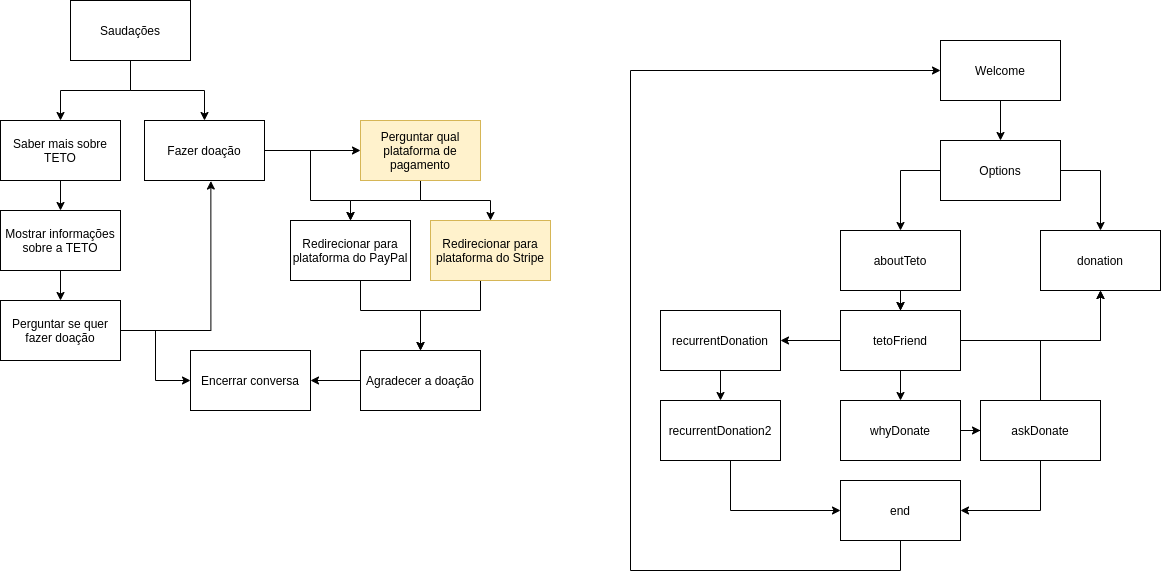

The diagram above was exported from draw.io. Its source (the exported page's mxGraphModel, read from the mxfile embedded in the PNG):
<mxGraphModel dx="2062" dy="734" grid="1" gridSize="10" guides="1" tooltips="1" connect="1" arrows="1" fold="1" page="1" pageScale="1" pageWidth="827" pageHeight="1169" math="0" shadow="0">
  <root>
    <mxCell id="0" />
    <mxCell id="1" parent="0" />
    <mxCell id="eDH6EuAGEiHAWenNvWn3-2" style="edgeStyle=orthogonalEdgeStyle;rounded=0;orthogonalLoop=1;jettySize=auto;html=1;entryX=0.5;entryY=0;entryDx=0;entryDy=0;" edge="1" parent="1" source="eDH6EuAGEiHAWenNvWn3-1" target="eDH6EuAGEiHAWenNvWn3-3">
      <mxGeometry relative="1" as="geometry">
        <mxPoint x="310" y="280" as="targetPoint" />
      </mxGeometry>
    </mxCell>
    <mxCell id="eDH6EuAGEiHAWenNvWn3-5" style="edgeStyle=orthogonalEdgeStyle;rounded=0;orthogonalLoop=1;jettySize=auto;html=1;entryX=0.5;entryY=0;entryDx=0;entryDy=0;" edge="1" parent="1" source="eDH6EuAGEiHAWenNvWn3-1" target="eDH6EuAGEiHAWenNvWn3-4">
      <mxGeometry relative="1" as="geometry" />
    </mxCell>
    <mxCell id="eDH6EuAGEiHAWenNvWn3-1" value="Saudações" style="rounded=0;whiteSpace=wrap;html=1;" vertex="1" parent="1">
      <mxGeometry x="340" y="150" width="120" height="60" as="geometry" />
    </mxCell>
    <mxCell id="eDH6EuAGEiHAWenNvWn3-23" style="edgeStyle=orthogonalEdgeStyle;rounded=0;orthogonalLoop=1;jettySize=auto;html=1;entryX=0.5;entryY=0;entryDx=0;entryDy=0;" edge="1" parent="1" source="eDH6EuAGEiHAWenNvWn3-3" target="eDH6EuAGEiHAWenNvWn3-9">
      <mxGeometry relative="1" as="geometry" />
    </mxCell>
    <mxCell id="eDH6EuAGEiHAWenNvWn3-3" value="Saber mais sobre TETO" style="rounded=0;whiteSpace=wrap;html=1;" vertex="1" parent="1">
      <mxGeometry x="270" y="270" width="120" height="60" as="geometry" />
    </mxCell>
    <mxCell id="eDH6EuAGEiHAWenNvWn3-14" style="edgeStyle=orthogonalEdgeStyle;rounded=0;orthogonalLoop=1;jettySize=auto;html=1;entryX=0;entryY=0.5;entryDx=0;entryDy=0;" edge="1" parent="1" source="eDH6EuAGEiHAWenNvWn3-4" target="eDH6EuAGEiHAWenNvWn3-12">
      <mxGeometry relative="1" as="geometry" />
    </mxCell>
    <mxCell id="eDH6EuAGEiHAWenNvWn3-25" style="edgeStyle=orthogonalEdgeStyle;rounded=0;orthogonalLoop=1;jettySize=auto;html=1;entryX=0.5;entryY=0;entryDx=0;entryDy=0;" edge="1" parent="1" source="eDH6EuAGEiHAWenNvWn3-4" target="eDH6EuAGEiHAWenNvWn3-15">
      <mxGeometry relative="1" as="geometry">
        <Array as="points">
          <mxPoint x="580" y="300" />
          <mxPoint x="580" y="350" />
          <mxPoint x="620" y="350" />
        </Array>
      </mxGeometry>
    </mxCell>
    <mxCell id="eDH6EuAGEiHAWenNvWn3-4" value="Fazer doação" style="rounded=0;whiteSpace=wrap;html=1;" vertex="1" parent="1">
      <mxGeometry x="414" y="270" width="120" height="60" as="geometry" />
    </mxCell>
    <mxCell id="eDH6EuAGEiHAWenNvWn3-6" value="Encerrar conversa" style="rounded=0;whiteSpace=wrap;html=1;" vertex="1" parent="1">
      <mxGeometry x="460" y="500" width="120" height="60" as="geometry" />
    </mxCell>
    <mxCell id="eDH6EuAGEiHAWenNvWn3-24" style="edgeStyle=orthogonalEdgeStyle;rounded=0;orthogonalLoop=1;jettySize=auto;html=1;entryX=0.5;entryY=0;entryDx=0;entryDy=0;" edge="1" parent="1" source="eDH6EuAGEiHAWenNvWn3-9" target="eDH6EuAGEiHAWenNvWn3-10">
      <mxGeometry relative="1" as="geometry" />
    </mxCell>
    <mxCell id="eDH6EuAGEiHAWenNvWn3-9" value="Mostrar informações sobre a TETO" style="rounded=0;whiteSpace=wrap;html=1;" vertex="1" parent="1">
      <mxGeometry x="270" y="360" width="120" height="60" as="geometry" />
    </mxCell>
    <mxCell id="eDH6EuAGEiHAWenNvWn3-11" style="edgeStyle=orthogonalEdgeStyle;rounded=0;orthogonalLoop=1;jettySize=auto;html=1;entryX=0.553;entryY=1.009;entryDx=0;entryDy=0;entryPerimeter=0;" edge="1" parent="1" source="eDH6EuAGEiHAWenNvWn3-10" target="eDH6EuAGEiHAWenNvWn3-4">
      <mxGeometry relative="1" as="geometry" />
    </mxCell>
    <mxCell id="eDH6EuAGEiHAWenNvWn3-13" style="edgeStyle=orthogonalEdgeStyle;rounded=0;orthogonalLoop=1;jettySize=auto;html=1;entryX=0;entryY=0.5;entryDx=0;entryDy=0;" edge="1" parent="1" source="eDH6EuAGEiHAWenNvWn3-10" target="eDH6EuAGEiHAWenNvWn3-6">
      <mxGeometry relative="1" as="geometry" />
    </mxCell>
    <mxCell id="eDH6EuAGEiHAWenNvWn3-10" value="Perguntar se quer fazer doação" style="rounded=0;whiteSpace=wrap;html=1;" vertex="1" parent="1">
      <mxGeometry x="270" y="450" width="120" height="60" as="geometry" />
    </mxCell>
    <mxCell id="eDH6EuAGEiHAWenNvWn3-16" style="edgeStyle=orthogonalEdgeStyle;rounded=0;orthogonalLoop=1;jettySize=auto;html=1;entryX=0.5;entryY=0;entryDx=0;entryDy=0;" edge="1" parent="1" source="eDH6EuAGEiHAWenNvWn3-12" target="eDH6EuAGEiHAWenNvWn3-15">
      <mxGeometry relative="1" as="geometry" />
    </mxCell>
    <mxCell id="eDH6EuAGEiHAWenNvWn3-20" style="edgeStyle=orthogonalEdgeStyle;rounded=0;orthogonalLoop=1;jettySize=auto;html=1;entryX=0.5;entryY=0;entryDx=0;entryDy=0;" edge="1" parent="1" source="eDH6EuAGEiHAWenNvWn3-12" target="eDH6EuAGEiHAWenNvWn3-18">
      <mxGeometry relative="1" as="geometry" />
    </mxCell>
    <mxCell id="eDH6EuAGEiHAWenNvWn3-12" value="Perguntar qual plataforma de pagamento" style="rounded=0;whiteSpace=wrap;html=1;fillColor=#fff2cc;strokeColor=#d6b656;" vertex="1" parent="1">
      <mxGeometry x="630" y="270" width="120" height="60" as="geometry" />
    </mxCell>
    <mxCell id="eDH6EuAGEiHAWenNvWn3-17" style="edgeStyle=orthogonalEdgeStyle;rounded=0;orthogonalLoop=1;jettySize=auto;html=1;entryX=0.5;entryY=0;entryDx=0;entryDy=0;" edge="1" parent="1" source="eDH6EuAGEiHAWenNvWn3-15" target="eDH6EuAGEiHAWenNvWn3-21">
      <mxGeometry relative="1" as="geometry">
        <Array as="points">
          <mxPoint x="630" y="460" />
          <mxPoint x="690" y="460" />
        </Array>
      </mxGeometry>
    </mxCell>
    <mxCell id="eDH6EuAGEiHAWenNvWn3-15" value="Redirecionar para plataforma do PayPal" style="rounded=0;whiteSpace=wrap;html=1;" vertex="1" parent="1">
      <mxGeometry x="560" y="370" width="120" height="60" as="geometry" />
    </mxCell>
    <mxCell id="eDH6EuAGEiHAWenNvWn3-19" style="edgeStyle=orthogonalEdgeStyle;rounded=0;orthogonalLoop=1;jettySize=auto;html=1;entryX=0.5;entryY=0;entryDx=0;entryDy=0;" edge="1" parent="1" source="eDH6EuAGEiHAWenNvWn3-18" target="eDH6EuAGEiHAWenNvWn3-21">
      <mxGeometry relative="1" as="geometry">
        <Array as="points">
          <mxPoint x="750" y="460" />
          <mxPoint x="690" y="460" />
        </Array>
      </mxGeometry>
    </mxCell>
    <mxCell id="eDH6EuAGEiHAWenNvWn3-18" value="Redirecionar para plataforma do Stripe" style="rounded=0;whiteSpace=wrap;html=1;fillColor=#fff2cc;strokeColor=#d6b656;" vertex="1" parent="1">
      <mxGeometry x="700" y="370" width="120" height="60" as="geometry" />
    </mxCell>
    <mxCell id="eDH6EuAGEiHAWenNvWn3-22" style="edgeStyle=orthogonalEdgeStyle;rounded=0;orthogonalLoop=1;jettySize=auto;html=1;entryX=1;entryY=0.5;entryDx=0;entryDy=0;" edge="1" parent="1" source="eDH6EuAGEiHAWenNvWn3-21" target="eDH6EuAGEiHAWenNvWn3-6">
      <mxGeometry relative="1" as="geometry" />
    </mxCell>
    <mxCell id="eDH6EuAGEiHAWenNvWn3-21" value="Agradecer a doação" style="rounded=0;whiteSpace=wrap;html=1;" vertex="1" parent="1">
      <mxGeometry x="630" y="500" width="120" height="60" as="geometry" />
    </mxCell>
    <mxCell id="eDH6EuAGEiHAWenNvWn3-34" style="edgeStyle=orthogonalEdgeStyle;rounded=0;orthogonalLoop=1;jettySize=auto;html=1;" edge="1" parent="1" source="eDH6EuAGEiHAWenNvWn3-35">
      <mxGeometry relative="1" as="geometry">
        <mxPoint x="1270" y="290" as="targetPoint" />
      </mxGeometry>
    </mxCell>
    <mxCell id="eDH6EuAGEiHAWenNvWn3-35" value="Welcome" style="rounded=0;whiteSpace=wrap;html=1;" vertex="1" parent="1">
      <mxGeometry x="1210" y="190" width="120" height="60" as="geometry" />
    </mxCell>
    <mxCell id="eDH6EuAGEiHAWenNvWn3-36" style="edgeStyle=orthogonalEdgeStyle;rounded=0;orthogonalLoop=1;jettySize=auto;html=1;entryX=0.5;entryY=0;entryDx=0;entryDy=0;" edge="1" parent="1" source="eDH6EuAGEiHAWenNvWn3-38" target="eDH6EuAGEiHAWenNvWn3-39">
      <mxGeometry relative="1" as="geometry">
        <mxPoint x="1170.0000000000002" y="460" as="targetPoint" />
        <Array as="points">
          <mxPoint x="1170" y="320" />
        </Array>
      </mxGeometry>
    </mxCell>
    <mxCell id="eDH6EuAGEiHAWenNvWn3-37" style="edgeStyle=orthogonalEdgeStyle;rounded=0;orthogonalLoop=1;jettySize=auto;html=1;entryX=0.5;entryY=0;entryDx=0;entryDy=0;" edge="1" parent="1" source="eDH6EuAGEiHAWenNvWn3-38" target="eDH6EuAGEiHAWenNvWn3-40">
      <mxGeometry relative="1" as="geometry">
        <Array as="points">
          <mxPoint x="1370" y="320" />
        </Array>
      </mxGeometry>
    </mxCell>
    <mxCell id="eDH6EuAGEiHAWenNvWn3-38" value="Options" style="rounded=0;whiteSpace=wrap;html=1;" vertex="1" parent="1">
      <mxGeometry x="1210" y="290" width="120" height="60" as="geometry" />
    </mxCell>
    <mxCell id="eDH6EuAGEiHAWenNvWn3-43" style="edgeStyle=orthogonalEdgeStyle;rounded=0;orthogonalLoop=1;jettySize=auto;html=1;entryX=0.5;entryY=0;entryDx=0;entryDy=0;" edge="1" parent="1" source="eDH6EuAGEiHAWenNvWn3-39" target="eDH6EuAGEiHAWenNvWn3-41">
      <mxGeometry relative="1" as="geometry" />
    </mxCell>
    <mxCell id="eDH6EuAGEiHAWenNvWn3-44" style="edgeStyle=orthogonalEdgeStyle;rounded=0;orthogonalLoop=1;jettySize=auto;html=1;entryX=0.5;entryY=0;entryDx=0;entryDy=0;" edge="1" parent="1" source="eDH6EuAGEiHAWenNvWn3-41" target="eDH6EuAGEiHAWenNvWn3-42">
      <mxGeometry relative="1" as="geometry" />
    </mxCell>
    <mxCell id="eDH6EuAGEiHAWenNvWn3-39" value="aboutTeto" style="rounded=0;whiteSpace=wrap;html=1;" vertex="1" parent="1">
      <mxGeometry x="1110" y="380" width="120" height="60" as="geometry" />
    </mxCell>
    <mxCell id="eDH6EuAGEiHAWenNvWn3-40" value="donation" style="rounded=0;whiteSpace=wrap;html=1;" vertex="1" parent="1">
      <mxGeometry x="1310" y="380" width="120" height="60" as="geometry" />
    </mxCell>
    <mxCell id="eDH6EuAGEiHAWenNvWn3-45" style="edgeStyle=orthogonalEdgeStyle;rounded=0;orthogonalLoop=1;jettySize=auto;html=1;entryX=0.5;entryY=1;entryDx=0;entryDy=0;exitX=0.5;exitY=0;exitDx=0;exitDy=0;" edge="1" parent="1" source="eDH6EuAGEiHAWenNvWn3-58" target="eDH6EuAGEiHAWenNvWn3-40">
      <mxGeometry relative="1" as="geometry">
        <Array as="points">
          <mxPoint x="1310" y="490" />
          <mxPoint x="1370" y="490" />
        </Array>
      </mxGeometry>
    </mxCell>
    <mxCell id="eDH6EuAGEiHAWenNvWn3-60" style="edgeStyle=orthogonalEdgeStyle;rounded=0;orthogonalLoop=1;jettySize=auto;html=1;entryX=0;entryY=0.5;entryDx=0;entryDy=0;" edge="1" parent="1" source="eDH6EuAGEiHAWenNvWn3-42" target="eDH6EuAGEiHAWenNvWn3-58">
      <mxGeometry relative="1" as="geometry" />
    </mxCell>
    <mxCell id="eDH6EuAGEiHAWenNvWn3-42" value="whyDonate" style="rounded=0;whiteSpace=wrap;html=1;" vertex="1" parent="1">
      <mxGeometry x="1110" y="550" width="120" height="60" as="geometry" />
    </mxCell>
    <mxCell id="eDH6EuAGEiHAWenNvWn3-55" style="edgeStyle=orthogonalEdgeStyle;rounded=0;orthogonalLoop=1;jettySize=auto;html=1;entryX=0.5;entryY=0;entryDx=0;entryDy=0;" edge="1" parent="1" source="eDH6EuAGEiHAWenNvWn3-47" target="eDH6EuAGEiHAWenNvWn3-53">
      <mxGeometry relative="1" as="geometry" />
    </mxCell>
    <mxCell id="eDH6EuAGEiHAWenNvWn3-47" value="recurrentDonation" style="rounded=0;whiteSpace=wrap;html=1;" vertex="1" parent="1">
      <mxGeometry x="930" y="460" width="120" height="60" as="geometry" />
    </mxCell>
    <mxCell id="eDH6EuAGEiHAWenNvWn3-49" style="edgeStyle=orthogonalEdgeStyle;rounded=0;orthogonalLoop=1;jettySize=auto;html=1;entryX=1;entryY=0.5;entryDx=0;entryDy=0;" edge="1" parent="1" source="eDH6EuAGEiHAWenNvWn3-41" target="eDH6EuAGEiHAWenNvWn3-47">
      <mxGeometry relative="1" as="geometry" />
    </mxCell>
    <mxCell id="eDH6EuAGEiHAWenNvWn3-62" style="edgeStyle=orthogonalEdgeStyle;rounded=0;orthogonalLoop=1;jettySize=auto;html=1;entryX=0.5;entryY=1;entryDx=0;entryDy=0;" edge="1" parent="1" source="eDH6EuAGEiHAWenNvWn3-41" target="eDH6EuAGEiHAWenNvWn3-40">
      <mxGeometry relative="1" as="geometry" />
    </mxCell>
    <mxCell id="eDH6EuAGEiHAWenNvWn3-41" value="tetoFriend" style="rounded=0;whiteSpace=wrap;html=1;" vertex="1" parent="1">
      <mxGeometry x="1110" y="460" width="120" height="60" as="geometry" />
    </mxCell>
    <mxCell id="eDH6EuAGEiHAWenNvWn3-48" style="edgeStyle=orthogonalEdgeStyle;rounded=0;orthogonalLoop=1;jettySize=auto;html=1;entryX=0.5;entryY=0;entryDx=0;entryDy=0;" edge="1" parent="1" source="eDH6EuAGEiHAWenNvWn3-39" target="eDH6EuAGEiHAWenNvWn3-41">
      <mxGeometry relative="1" as="geometry">
        <mxPoint x="1170" y="440" as="sourcePoint" />
        <mxPoint x="1170" y="610" as="targetPoint" />
      </mxGeometry>
    </mxCell>
    <mxCell id="eDH6EuAGEiHAWenNvWn3-57" style="edgeStyle=orthogonalEdgeStyle;rounded=0;orthogonalLoop=1;jettySize=auto;html=1;entryX=0;entryY=0.5;entryDx=0;entryDy=0;" edge="1" parent="1" source="eDH6EuAGEiHAWenNvWn3-51" target="eDH6EuAGEiHAWenNvWn3-35">
      <mxGeometry relative="1" as="geometry">
        <Array as="points">
          <mxPoint x="1170" y="720" />
          <mxPoint x="900" y="720" />
          <mxPoint x="900" y="220" />
        </Array>
      </mxGeometry>
    </mxCell>
    <mxCell id="eDH6EuAGEiHAWenNvWn3-51" value="end" style="rounded=0;whiteSpace=wrap;html=1;" vertex="1" parent="1">
      <mxGeometry x="1110" y="630" width="120" height="60" as="geometry" />
    </mxCell>
    <mxCell id="eDH6EuAGEiHAWenNvWn3-56" style="edgeStyle=orthogonalEdgeStyle;rounded=0;orthogonalLoop=1;jettySize=auto;html=1;entryX=0;entryY=0.5;entryDx=0;entryDy=0;" edge="1" parent="1" source="eDH6EuAGEiHAWenNvWn3-53" target="eDH6EuAGEiHAWenNvWn3-51">
      <mxGeometry relative="1" as="geometry">
        <Array as="points">
          <mxPoint x="1000" y="660" />
        </Array>
      </mxGeometry>
    </mxCell>
    <mxCell id="eDH6EuAGEiHAWenNvWn3-53" value="recurrentDonation2" style="rounded=0;whiteSpace=wrap;html=1;" vertex="1" parent="1">
      <mxGeometry x="930" y="550" width="120" height="60" as="geometry" />
    </mxCell>
    <mxCell id="eDH6EuAGEiHAWenNvWn3-61" style="edgeStyle=orthogonalEdgeStyle;rounded=0;orthogonalLoop=1;jettySize=auto;html=1;entryX=1;entryY=0.5;entryDx=0;entryDy=0;" edge="1" parent="1" source="eDH6EuAGEiHAWenNvWn3-58" target="eDH6EuAGEiHAWenNvWn3-51">
      <mxGeometry relative="1" as="geometry">
        <Array as="points">
          <mxPoint x="1310" y="660" />
        </Array>
      </mxGeometry>
    </mxCell>
    <mxCell id="eDH6EuAGEiHAWenNvWn3-58" value="askDonate" style="rounded=0;whiteSpace=wrap;html=1;" vertex="1" parent="1">
      <mxGeometry x="1250" y="550" width="120" height="60" as="geometry" />
    </mxCell>
  </root>
</mxGraphModel>